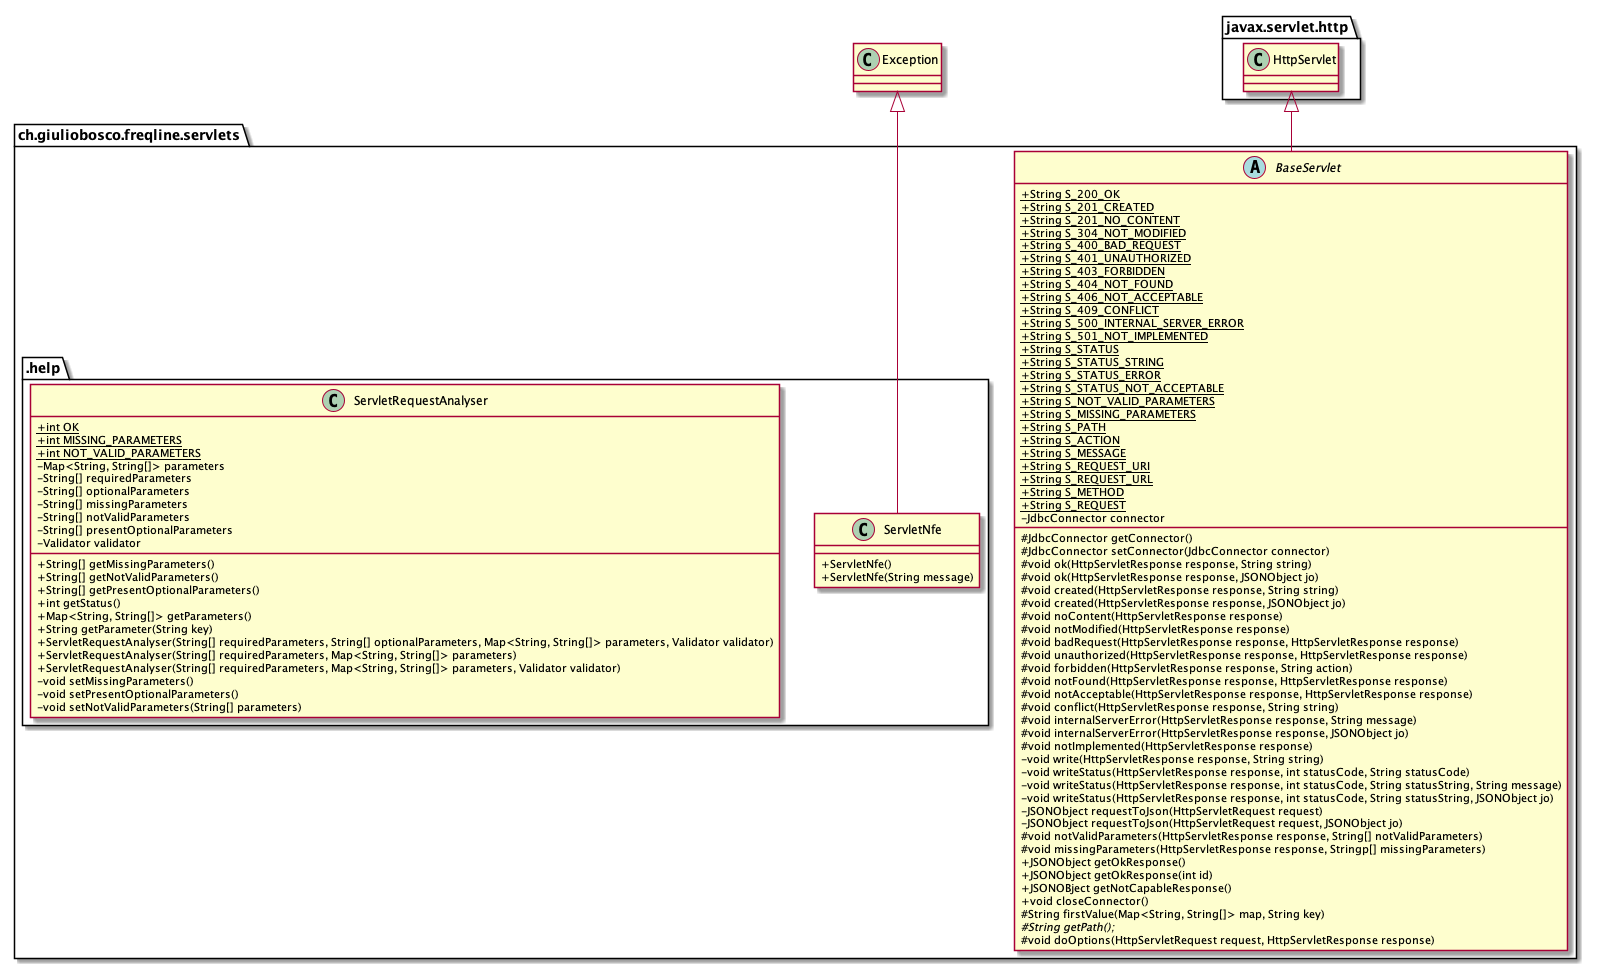

The diagram above was rendered by PlantUML. Its source (embedded in the PNG):
@startuml
skinparam classAttributeIconSize 0

class Exception{
    
}

package javax.servlet.http {
    class HttpServlet {

    }
}

package ch.giuliobosco.freqline.servlets {
    abstract BaseServlet {
        + {static} String S_200_OK
        + {static} String S_201_CREATED
        + {static} String S_201_NO_CONTENT
        + {static} String S_304_NOT_MODIFIED
        + {static} String S_400_BAD_REQUEST
        + {static} String S_401_UNAUTHORIZED
        + {static} String S_403_FORBIDDEN
        + {static} String S_404_NOT_FOUND
        + {static} String S_406_NOT_ACCEPTABLE
        + {static} String S_409_CONFLICT
        + {static} String S_500_INTERNAL_SERVER_ERROR
        + {static} String S_501_NOT_IMPLEMENTED
        + {static} String S_STATUS
        + {static} String S_STATUS_STRING
        + {static} String S_STATUS_ERROR
        + {static} String S_STATUS_NOT_ACCEPTABLE
        + {static} String S_NOT_VALID_PARAMETERS
        + {static} String S_MISSING_PARAMETERS
        + {static} String S_PATH
        + {static} String S_ACTION
        + {static} String S_MESSAGE
        + {static} String S_REQUEST_URI
        + {static} String S_REQUEST_URL
        + {static} String S_METHOD
        + {static} String S_REQUEST
        - JdbcConnector connector
        # JdbcConnector getConnector()
        # JdbcConnector setConnector(JdbcConnector connector)
        # void ok(HttpServletResponse response, String string)
        # void ok(HttpServletResponse response, JSONObject jo)
        # void created(HttpServletResponse response, String string)
        # void created(HttpServletResponse response, JSONObject jo)
        # void noContent(HttpServletResponse response)
        # void notModified(HttpServletResponse response)
        # void badRequest(HttpServletResponse response, HttpServletResponse response)
        # void unauthorized(HttpServletResponse response, HttpServletResponse response)
        # void forbidden(HttpServletResponse response, String action)
        # void notFound(HttpServletResponse response, HttpServletResponse response)
        # void notAcceptable(HttpServletResponse response, HttpServletResponse response)
        # void conflict(HttpServletResponse response, String string)
        # void internalServerError(HttpServletResponse response, String message)
        # void internalServerError(HttpServletResponse response, JSONObject jo)
        # void notImplemented(HttpServletResponse response)
        - void write(HttpServletResponse response, String string)
        - void writeStatus(HttpServletResponse response, int statusCode, String statusCode)
        - void writeStatus(HttpServletResponse response, int statusCode, String statusString, String message)
        - void writeStatus(HttpServletResponse response, int statusCode, String statusString, JSONObject jo)
        - JSONObject requestToJson(HttpServletRequest request)
        - JSONObject requestToJson(HttpServletRequest request, JSONObject jo)
        # void notValidParameters(HttpServletResponse response, String[] notValidParameters)
        # void missingParameters(HttpServletResponse response, Stringp[] missingParameters)
        + JSONObject getOkResponse()
        + JSONObject getOkResponse(int id)
        + JSONOBject getNotCapableResponse()
        + void closeConnector()
        # String firstValue(Map<String, String[]> map, String key)
        # {abstract} String getPath();
        # void doOptions(HttpServletRequest request, HttpServletResponse response)
    }
    HttpServlet <|-- BaseServlet

    package .help {
        class ServletRequestAnalyser {
            + {static} int OK
            + {static} int MISSING_PARAMETERS
            + {static} int NOT_VALID_PARAMETERS
            - Map<String, String[]> parameters
            - String[] requiredParameters
            - String[] optionalParameters
            - String[] missingParameters
            - String[] notValidParameters
            - String[] presentOptionalParameters
            - Validator validator
            + String[] getMissingParameters()
            + String[] getNotValidParameters()
            + String[] getPresentOptionalParameters()
            + int getStatus()
            + Map<String, String[]> getParameters()
            + String getParameter(String key)
            + ServletRequestAnalyser(String[] requiredParameters, String[] optionalParameters, Map<String, String[]> parameters, Validator validator)
            + ServletRequestAnalyser(String[] requiredParameters, Map<String, String[]> parameters)
            + ServletRequestAnalyser(String[] requiredParameters, Map<String, String[]> parameters, Validator validator)
            - void setMissingParameters()
            - void setPresentOptionalParameters()
            - void setNotValidParameters(String[] parameters)
        }

        class ServletNfe {
            + ServletNfe()
            + ServletNfe(String message)
        }
        Exception <|-- ServletNfe

        ServletRequestAnalyser -[hidden]> ServletNfe
    }
}

@enduml